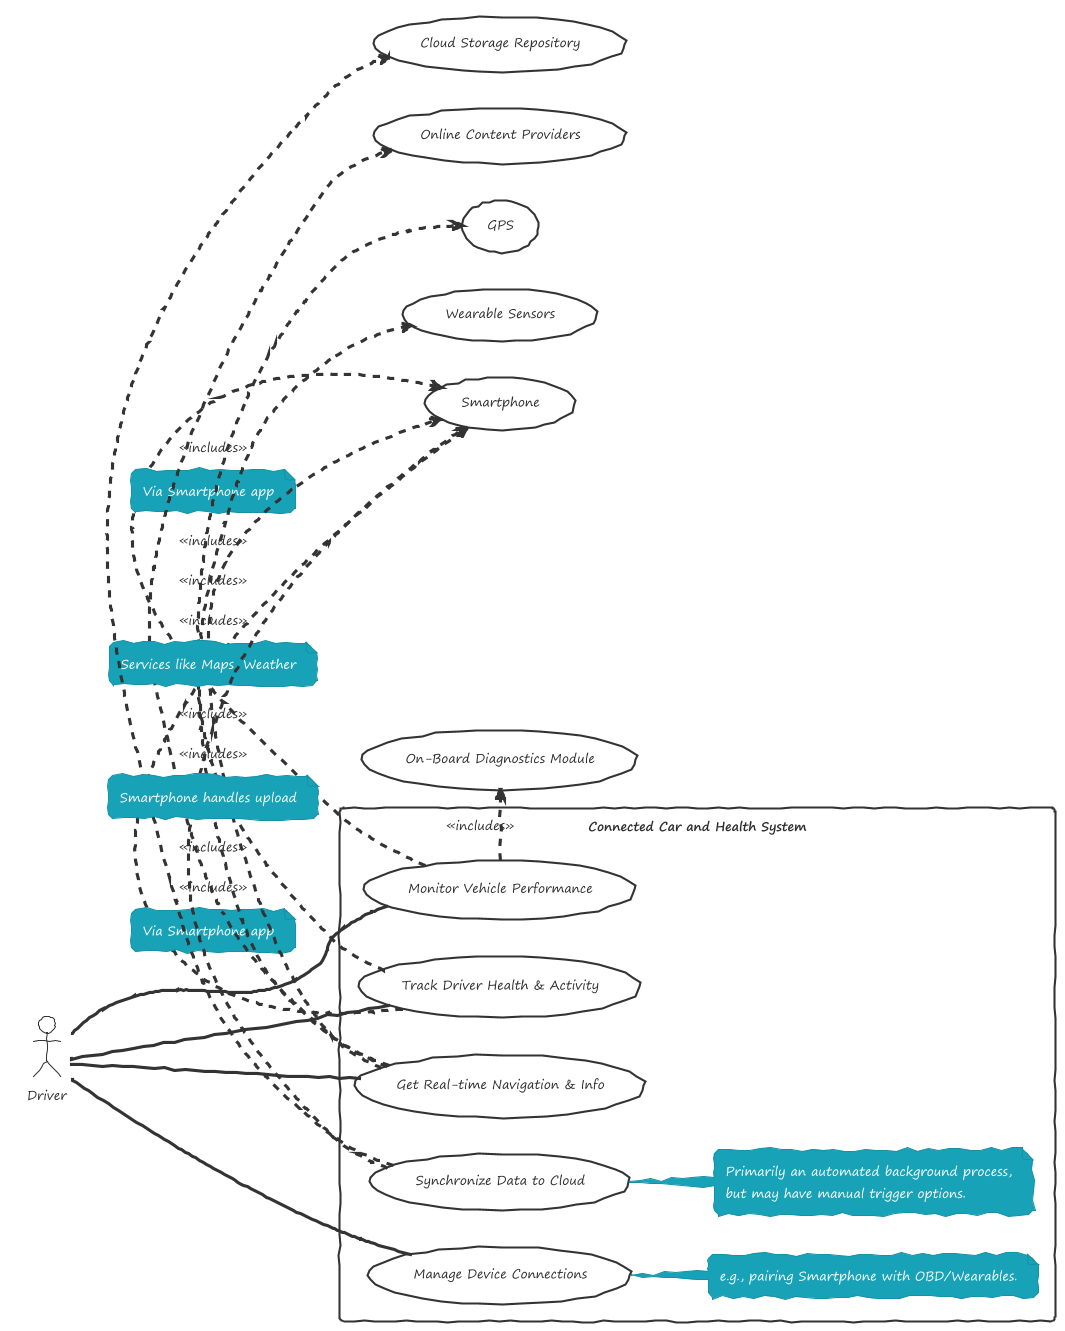

The diagram above was rendered by PlantUML. Its source (embedded in the PNG):
@startuml
!theme sketchy-outline

left to right direction

actor Driver

rectangle "Connected Car and Health System" {
  usecase "Monitor Vehicle Performance" as UC1
  usecase "Track Driver Health & Activity" as UC2
  usecase "Get Real-time Navigation & Info" as UC3
  usecase "Synchronize Data to Cloud" as UC4
  note right of UC4 : Primarily an automated background process,\nbut may have manual trigger options.
  usecase "Manage Device Connections" as UC5
  note right of UC5 : e.g., pairing Smartphone with OBD/Wearables.
}

Driver -- UC1
Driver -- UC2
Driver -- UC3
Driver -- UC5

UC1 .> (On-Board Diagnostics Module) : <<includes>>
UC1 .> (Smartphone) : <<includes>>
note on link: Via Smartphone app

UC2 .> (Wearable Sensors) : <<includes>>
UC2 .> (Smartphone) : <<includes>>
note on link: Via Smartphone app

UC3 .> (Smartphone) : <<includes>>
UC3 .> (GPS) : <<includes>>
UC3 .> (Online Content Providers) : <<includes>>
note on link: Services like Maps, Weather

UC4 .> (Smartphone) : <<includes>>
UC4 .> (Cloud Storage Repository) : <<includes>>
note on link: Smartphone handles upload

' Implicit System Actors (not directly interacting with Driver for these primary use cases)
' actor "Cloud Storage Repository" as CSR
' actor "Online Content Providers" as OCP
' actor "On-Board Diagnostics Module" as OBD
' actor "Wearable Sensors" as WS
' actor "GPS" as GPS_Service

' (Smartphone) -- CSR : (interacts for UC4)
' (Smartphone) -- OCP : (interacts for UC3)
' (Smartphone) -- OBD : (interacts for UC1)
' (Smartphone) -- WS : (interacts for UC2)
' (Smartphone) -- GPS_Service : (interacts for UC3)

@enduml